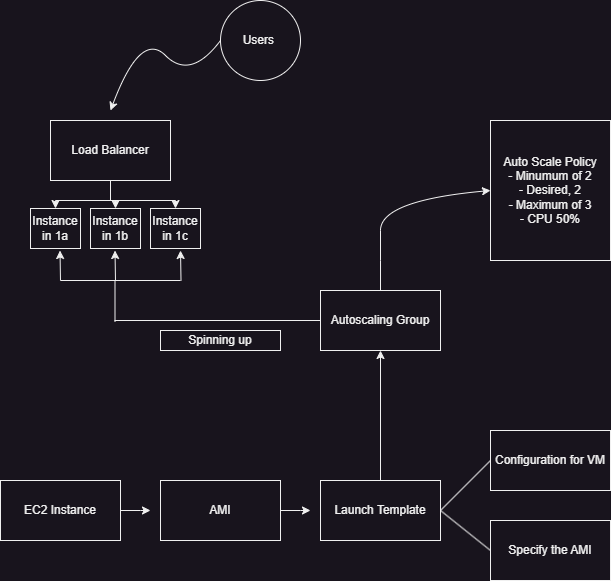

The diagram above was exported from draw.io. Its source (the exported page's mxGraphModel, read from the mxfile embedded in the PNG):
<mxGraphModel dx="634" dy="786" grid="1" gridSize="10" guides="1" tooltips="1" connect="1" arrows="1" fold="1" page="1" pageScale="1" pageWidth="850" pageHeight="1100" math="0" shadow="0">
  <root>
    <mxCell id="0" />
    <mxCell id="1" parent="0" />
    <mxCell id="FHV9WBZ9KnSy76wVawdi-20" style="edgeStyle=orthogonalEdgeStyle;rounded=0;orthogonalLoop=1;jettySize=auto;html=1;" edge="1" parent="1" source="FHV9WBZ9KnSy76wVawdi-1">
      <mxGeometry relative="1" as="geometry">
        <mxPoint x="170" y="530" as="targetPoint" />
      </mxGeometry>
    </mxCell>
    <mxCell id="FHV9WBZ9KnSy76wVawdi-1" value="EC2 Instance" style="rounded=0;whiteSpace=wrap;html=1;" vertex="1" parent="1">
      <mxGeometry x="20" y="500" width="120" height="60" as="geometry" />
    </mxCell>
    <mxCell id="FHV9WBZ9KnSy76wVawdi-21" style="edgeStyle=orthogonalEdgeStyle;rounded=0;orthogonalLoop=1;jettySize=auto;html=1;" edge="1" parent="1" source="FHV9WBZ9KnSy76wVawdi-2">
      <mxGeometry relative="1" as="geometry">
        <mxPoint x="330" y="530" as="targetPoint" />
      </mxGeometry>
    </mxCell>
    <mxCell id="FHV9WBZ9KnSy76wVawdi-2" value="AMI" style="rounded=0;whiteSpace=wrap;html=1;" vertex="1" parent="1">
      <mxGeometry x="180" y="500" width="120" height="60" as="geometry" />
    </mxCell>
    <mxCell id="FHV9WBZ9KnSy76wVawdi-24" style="edgeStyle=orthogonalEdgeStyle;rounded=0;orthogonalLoop=1;jettySize=auto;html=1;entryX=0.5;entryY=1;entryDx=0;entryDy=0;" edge="1" parent="1" source="FHV9WBZ9KnSy76wVawdi-3" target="FHV9WBZ9KnSy76wVawdi-6">
      <mxGeometry relative="1" as="geometry" />
    </mxCell>
    <mxCell id="FHV9WBZ9KnSy76wVawdi-3" value="Launch Template" style="rounded=0;whiteSpace=wrap;html=1;" vertex="1" parent="1">
      <mxGeometry x="340" y="500" width="120" height="60" as="geometry" />
    </mxCell>
    <mxCell id="FHV9WBZ9KnSy76wVawdi-4" value="Configuration for VM" style="rounded=0;whiteSpace=wrap;html=1;" vertex="1" parent="1">
      <mxGeometry x="510" y="450" width="120" height="60" as="geometry" />
    </mxCell>
    <mxCell id="FHV9WBZ9KnSy76wVawdi-5" value="Specify the AMI" style="rounded=0;whiteSpace=wrap;html=1;" vertex="1" parent="1">
      <mxGeometry x="510" y="540" width="120" height="60" as="geometry" />
    </mxCell>
    <mxCell id="FHV9WBZ9KnSy76wVawdi-6" value="Autoscaling Group" style="rounded=0;whiteSpace=wrap;html=1;" vertex="1" parent="1">
      <mxGeometry x="340" y="310" width="120" height="60" as="geometry" />
    </mxCell>
    <mxCell id="FHV9WBZ9KnSy76wVawdi-29" style="edgeStyle=orthogonalEdgeStyle;rounded=0;orthogonalLoop=1;jettySize=auto;html=1;entryX=0.5;entryY=0;entryDx=0;entryDy=0;" edge="1" parent="1" source="FHV9WBZ9KnSy76wVawdi-7" target="FHV9WBZ9KnSy76wVawdi-8">
      <mxGeometry relative="1" as="geometry" />
    </mxCell>
    <mxCell id="FHV9WBZ9KnSy76wVawdi-30" style="edgeStyle=orthogonalEdgeStyle;rounded=0;orthogonalLoop=1;jettySize=auto;html=1;entryX=0.5;entryY=0;entryDx=0;entryDy=0;" edge="1" parent="1" source="FHV9WBZ9KnSy76wVawdi-7" target="FHV9WBZ9KnSy76wVawdi-9">
      <mxGeometry relative="1" as="geometry" />
    </mxCell>
    <mxCell id="FHV9WBZ9KnSy76wVawdi-31" style="edgeStyle=orthogonalEdgeStyle;rounded=0;orthogonalLoop=1;jettySize=auto;html=1;entryX=0.5;entryY=0;entryDx=0;entryDy=0;" edge="1" parent="1" source="FHV9WBZ9KnSy76wVawdi-7" target="FHV9WBZ9KnSy76wVawdi-10">
      <mxGeometry relative="1" as="geometry" />
    </mxCell>
    <mxCell id="FHV9WBZ9KnSy76wVawdi-7" value="Load Balancer" style="rounded=0;whiteSpace=wrap;html=1;" vertex="1" parent="1">
      <mxGeometry x="70" y="140" width="120" height="60" as="geometry" />
    </mxCell>
    <mxCell id="FHV9WBZ9KnSy76wVawdi-8" value="Instance&lt;br&gt;in 1a" style="rounded=0;whiteSpace=wrap;html=1;" vertex="1" parent="1">
      <mxGeometry x="50" y="228" width="50" height="40" as="geometry" />
    </mxCell>
    <mxCell id="FHV9WBZ9KnSy76wVawdi-9" value="Instance&lt;br&gt;in 1b" style="rounded=0;whiteSpace=wrap;html=1;" vertex="1" parent="1">
      <mxGeometry x="110" y="228" width="50" height="40" as="geometry" />
    </mxCell>
    <mxCell id="FHV9WBZ9KnSy76wVawdi-10" value="Instance&lt;br&gt;in 1c" style="rounded=0;whiteSpace=wrap;html=1;" vertex="1" parent="1">
      <mxGeometry x="170" y="228" width="50" height="40" as="geometry" />
    </mxCell>
    <mxCell id="FHV9WBZ9KnSy76wVawdi-11" value="" style="endArrow=none;html=1;rounded=0;" edge="1" parent="1">
      <mxGeometry width="50" height="50" relative="1" as="geometry">
        <mxPoint x="134" y="340" as="sourcePoint" />
        <mxPoint x="340" y="340" as="targetPoint" />
      </mxGeometry>
    </mxCell>
    <mxCell id="FHV9WBZ9KnSy76wVawdi-12" value="" style="endArrow=none;html=1;rounded=0;" edge="1" parent="1">
      <mxGeometry width="50" height="50" relative="1" as="geometry">
        <mxPoint x="134.5" y="341" as="sourcePoint" />
        <mxPoint x="134.5" y="301" as="targetPoint" />
      </mxGeometry>
    </mxCell>
    <mxCell id="FHV9WBZ9KnSy76wVawdi-13" value="" style="endArrow=none;html=1;rounded=0;" edge="1" parent="1">
      <mxGeometry width="50" height="50" relative="1" as="geometry">
        <mxPoint x="80" y="300" as="sourcePoint" />
        <mxPoint x="200" y="300" as="targetPoint" />
      </mxGeometry>
    </mxCell>
    <mxCell id="FHV9WBZ9KnSy76wVawdi-14" value="" style="endArrow=classic;html=1;rounded=0;" edge="1" parent="1">
      <mxGeometry width="50" height="50" relative="1" as="geometry">
        <mxPoint x="80" y="300" as="sourcePoint" />
        <mxPoint x="79.5" y="270" as="targetPoint" />
      </mxGeometry>
    </mxCell>
    <mxCell id="FHV9WBZ9KnSy76wVawdi-15" value="" style="endArrow=classic;html=1;rounded=0;" edge="1" parent="1">
      <mxGeometry width="50" height="50" relative="1" as="geometry">
        <mxPoint x="135" y="300" as="sourcePoint" />
        <mxPoint x="134.5" y="270" as="targetPoint" />
      </mxGeometry>
    </mxCell>
    <mxCell id="FHV9WBZ9KnSy76wVawdi-16" value="" style="endArrow=classic;html=1;rounded=0;" edge="1" parent="1">
      <mxGeometry width="50" height="50" relative="1" as="geometry">
        <mxPoint x="200.5" y="300" as="sourcePoint" />
        <mxPoint x="200" y="270" as="targetPoint" />
      </mxGeometry>
    </mxCell>
    <mxCell id="FHV9WBZ9KnSy76wVawdi-17" value="Users&amp;nbsp;" style="ellipse;whiteSpace=wrap;html=1;aspect=fixed;" vertex="1" parent="1">
      <mxGeometry x="240" y="20" width="80" height="80" as="geometry" />
    </mxCell>
    <mxCell id="FHV9WBZ9KnSy76wVawdi-18" value="" style="curved=1;endArrow=classic;html=1;rounded=0;exitX=0;exitY=0.5;exitDx=0;exitDy=0;" edge="1" parent="1" source="FHV9WBZ9KnSy76wVawdi-17">
      <mxGeometry width="50" height="50" relative="1" as="geometry">
        <mxPoint x="160" y="100" as="sourcePoint" />
        <mxPoint x="130" y="130" as="targetPoint" />
        <Array as="points">
          <mxPoint x="210" y="100" />
          <mxPoint x="160" y="50" />
        </Array>
      </mxGeometry>
    </mxCell>
    <mxCell id="FHV9WBZ9KnSy76wVawdi-25" value="" style="endArrow=none;html=1;rounded=0;" edge="1" parent="1">
      <mxGeometry width="50" height="50" relative="1" as="geometry">
        <mxPoint x="460" y="530" as="sourcePoint" />
        <mxPoint x="510" y="480" as="targetPoint" />
      </mxGeometry>
    </mxCell>
    <mxCell id="FHV9WBZ9KnSy76wVawdi-26" value="" style="endArrow=none;html=1;rounded=0;entryX=0;entryY=0.5;entryDx=0;entryDy=0;" edge="1" parent="1" target="FHV9WBZ9KnSy76wVawdi-5">
      <mxGeometry width="50" height="50" relative="1" as="geometry">
        <mxPoint x="460" y="530" as="sourcePoint" />
        <mxPoint x="510" y="480" as="targetPoint" />
      </mxGeometry>
    </mxCell>
    <mxCell id="FHV9WBZ9KnSy76wVawdi-27" value="Auto Scale Policy&lt;br&gt;- Minumum of 2&lt;br&gt;- Desired, 2&lt;br&gt;- Maximum of 3&lt;br&gt;- CPU 50%" style="rounded=0;whiteSpace=wrap;html=1;" vertex="1" parent="1">
      <mxGeometry x="510" y="140" width="120" height="140" as="geometry" />
    </mxCell>
    <mxCell id="FHV9WBZ9KnSy76wVawdi-28" value="" style="curved=1;endArrow=classic;html=1;rounded=0;entryX=0;entryY=0.5;entryDx=0;entryDy=0;exitX=0.5;exitY=0;exitDx=0;exitDy=0;" edge="1" parent="1" source="FHV9WBZ9KnSy76wVawdi-6" target="FHV9WBZ9KnSy76wVawdi-27">
      <mxGeometry width="50" height="50" relative="1" as="geometry">
        <mxPoint x="390" y="310" as="sourcePoint" />
        <mxPoint x="440" y="260" as="targetPoint" />
        <Array as="points">
          <mxPoint x="400" y="280" />
          <mxPoint x="400" y="220" />
        </Array>
      </mxGeometry>
    </mxCell>
    <mxCell id="FHV9WBZ9KnSy76wVawdi-32" value="Spinning up" style="rounded=0;whiteSpace=wrap;html=1;" vertex="1" parent="1">
      <mxGeometry x="180" y="350" width="120" height="20" as="geometry" />
    </mxCell>
  </root>
</mxGraphModel>